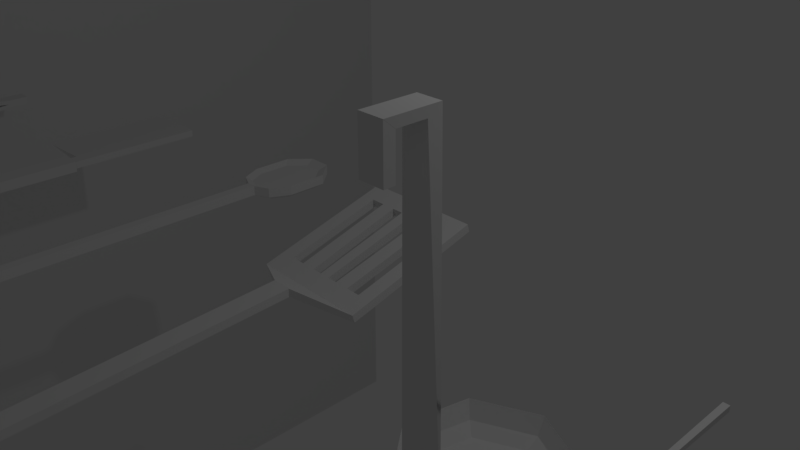 # Source: ger_te.blend  (saved by Blender 2.79.0; exported with 4.5.12 LTS)
import bpy
from mathutils import Matrix  # noqa: F401  (used for matrix-valued properties, if any)

bpy.ops.wm.read_factory_settings(use_empty=True)
scene = bpy.context.scene
scene.name = 'Scene'

# ---- collections
col_collection_1 = bpy.data.collections.new('Collection 1'); scene.collection.children.link(col_collection_1)

# ---- materials (node trees are filled in below, after node groups)
mat_material = bpy.data.materials.new('Material')
mat_material.alpha_threshold = 0.0
mat_material.use_transparent_shadow = False
mat_material.roughness = 0.5
mat_material.line_color = (0.0, 0.0, 0.0, 1.0)

# ---- material node trees

# ---- world
world_world = bpy.data.worlds.new('World'); scene.world = world_world
world_world.color = (0.05088, 0.05088, 0.05088)
world_world.use_sun_shadow = False
world_world.sun_shadow_jitter_overblur = 0.0
world_world.cycles.sampling_method = 'MANUAL'

# ---- cameras
cam_camera = bpy.data.cameras.new('Camera')
cam_camera.clip_end = 100.0
cam_camera.lens = 35.0
cam_camera.sensor_width = 32.0
cam_camera.sensor_height = 18.0
cam_camera.ortho_scale = 7.314
cam_camera.dof.focus_distance = 0.0
cam_camera.dof.aperture_fstop = 128.0

# ---- lights
light_lamp = bpy.data.lights.new('Lamp', 'POINT')
light_lamp.transmission_factor = 0.0
light_lamp.cutoff_distance = 30.0
light_lamp.energy = 100.0
light_lamp.shadow_buffer_clip_start = 1.001
light_lamp.shadow_soft_size = 0.1
light_lamp.shadow_maximum_resolution = 0.006
light_lamp.use_absolute_resolution = True

# ---- meshes
me_cube_035 = bpy.data.meshes.new('Cube.035')
me_cube_035.from_pydata([(-5.291, -4.677, 3.144), (-5.291, -4.117, 3.144), (-5.291, -4.677, 0.03768), (-5.291, -4.117, 0.03768), (5.62, -4.677, 3.144), (5.62, -4.117, 3.144), (5.62, -4.677, 0.03768), (5.62, -4.117, 0.03768)], [], [(0, 1, 3, 2), (2, 3, 7, 6), (6, 7, 5, 4), (4, 5, 1, 0), (2, 6, 4, 0), (7, 3, 1, 5)])
me_cube_035.use_remesh_preserve_volume = False
me_cube_035.use_remesh_preserve_attributes = False
me_cube_035.use_mirror_vertex_groups = False
me_cube_035.update()
me_cube_041 = bpy.data.meshes.new('Cube.041')
me_cube_041.from_pydata([(-5.291, -4.234, 0.1734), (-5.291, -4.234, 0.7332), (-5.291, 7.531, 0.1734), (-5.291, 7.531, 0.7332), (5.62, -4.234, 0.1734), (5.62, -4.234, 0.7332), (5.62, 7.531, 0.1734), (5.62, 7.531, 0.7332)], [], [(0, 1, 3, 2), (2, 3, 7, 6), (6, 7, 5, 4), (4, 5, 1, 0), (2, 6, 4, 0), (7, 3, 1, 5)])
me_cube_041.use_remesh_preserve_volume = False
me_cube_041.use_remesh_preserve_attributes = False
me_cube_041.use_mirror_vertex_groups = False
me_cube_041.update()
me_cube_043 = bpy.data.meshes.new('Cube.043')
me_cube_043.from_pydata([(1.695, -6.178, -2.043), (1.695, -6.178, -1.666), (1.695, -4.475, -2.043), (1.695, -4.475, -1.666), (2.073, -6.178, -2.043), (2.073, -6.178, -1.666), (2.073, -4.475, -2.043), (2.073, -4.475, -1.666)], [], [(0, 1, 3, 2), (2, 3, 7, 6), (6, 7, 5, 4), (4, 5, 1, 0), (2, 6, 4, 0), (7, 3, 1, 5)])
me_cube_043.use_remesh_preserve_volume = False
me_cube_043.use_remesh_preserve_attributes = False
me_cube_043.use_mirror_vertex_groups = False
me_cube_043.update()
me_cube_042 = bpy.data.meshes.new('Cube.042')
me_cube_042.from_pydata([(-1.805, -6.178, -2.043), (-1.805, -6.178, -1.666), (-1.805, -4.475, -2.043), (-1.805, -4.475, -1.666), (-1.427, -6.178, -2.043), (-1.427, -6.178, -1.666), (-1.427, -4.475, -2.043), (-1.427, -4.475, -1.666)], [], [(0, 1, 3, 2), (2, 3, 7, 6), (6, 7, 5, 4), (4, 5, 1, 0), (2, 6, 4, 0), (7, 3, 1, 5)])
me_cube_042.use_remesh_preserve_volume = False
me_cube_042.use_remesh_preserve_attributes = False
me_cube_042.use_mirror_vertex_groups = False
me_cube_042.update()
me_cube_032 = bpy.data.meshes.new('Cube.032')
me_cube_032.from_pydata([(-1.921, -6.022, 1.54), (-1.921, -6.022, 1.951), (2.15, -6.022, 1.54), (2.15, -6.022, 1.951), (-1.921, -6.432, 1.54), (-1.921, -6.432, 1.951), (2.15, -6.432, 1.54), (2.15, -6.432, 1.951)], [], [(0, 1, 3, 2), (2, 3, 7, 6), (6, 7, 5, 4), (4, 5, 1, 0), (2, 6, 4, 0), (7, 3, 1, 5)])
me_cube_032.use_remesh_preserve_volume = False
me_cube_032.use_remesh_preserve_attributes = False
me_cube_032.use_mirror_vertex_groups = False
me_cube_032.update()
me_cube_034 = bpy.data.meshes.new('Cube.034')
me_cube_034.from_pydata([(5.248, -4.234, 3.03), (5.807, -4.234, 3.03), (5.248, 7.531, 3.03), (5.807, 7.531, 3.03), (5.248, -4.234, 0.2155), (5.807, -4.234, 0.2155), (5.248, 7.531, 0.2155), (5.807, 7.531, 0.2155)], [], [(0, 1, 3, 2), (2, 3, 7, 6), (6, 7, 5, 4), (4, 5, 1, 0), (2, 6, 4, 0), (7, 3, 1, 5)])
me_cube_034.use_remesh_preserve_volume = False
me_cube_034.use_remesh_preserve_attributes = False
me_cube_034.use_mirror_vertex_groups = False
me_cube_034.update()
me_cube_033 = bpy.data.meshes.new('Cube.033')
me_cube_033.from_pydata([(-5.452, -4.234, 3.03), (-4.893, -4.234, 3.03), (-5.452, 7.531, 3.03), (-4.893, 7.531, 3.03), (-5.452, -4.234, 0.2155), (-4.893, -4.234, 0.2155), (-5.452, 7.531, 0.2155), (-4.893, 7.531, 0.2155)], [], [(0, 1, 3, 2), (2, 3, 7, 6), (6, 7, 5, 4), (4, 5, 1, 0), (2, 6, 4, 0), (7, 3, 1, 5)])
me_cube_033.use_remesh_preserve_volume = False
me_cube_033.use_remesh_preserve_attributes = False
me_cube_033.use_mirror_vertex_groups = False
me_cube_033.update()
me_cube_031 = bpy.data.meshes.new('Cube.031')
me_cube_031.from_pydata([(-5.419, 7.452, 3.093), (-5.419, 7.954, 3.093), (-5.419, 7.452, 0.3082), (-5.419, 7.954, 0.3082), (5.748, 7.452, 3.093), (5.748, 7.954, 3.093), (5.748, 7.452, 0.3082), (5.748, 7.954, 0.3082)], [], [(0, 1, 3, 2), (2, 3, 7, 6), (6, 7, 5, 4), (4, 5, 1, 0), (2, 6, 4, 0), (7, 3, 1, 5)])
me_cube_031.use_remesh_preserve_volume = False
me_cube_031.use_remesh_preserve_attributes = False
me_cube_031.use_mirror_vertex_groups = False
me_cube_031.update()
me_cube_040 = bpy.data.meshes.new('Cube.040')
me_cube_040.from_pydata([(-17.56, -2.596, -22.78), (-17.56, -2.596, -5.565), (-17.56, 14.79, -22.78), (-17.56, 14.79, -5.565), (-1.476, -2.596, -22.78), (-1.476, -2.596, -5.565), (-1.476, 14.79, -22.78), (-1.476, 14.79, -5.565)], [], [(0, 1, 3, 2), (2, 3, 7, 6), (6, 7, 5, 4), (4, 5, 1, 0), (2, 6, 4, 0), (7, 3, 1, 5)])
me_cube_040.use_remesh_preserve_volume = False
me_cube_040.use_remesh_preserve_attributes = False
me_cube_040.use_mirror_vertex_groups = False
me_cube_040.update()
me_cube_039 = bpy.data.meshes.new('Cube.039')
me_cube_039.from_pydata([(-19.53, -2.596, -22.78), (-19.53, -2.596, 0.7508), (-19.53, 14.79, -22.78), (-19.53, 14.79, 0.7508), (-16.86, -2.596, -22.78), (-16.86, -2.596, 0.7508), (-16.86, 14.79, -22.78), (-16.86, 14.79, 0.7508)], [], [(0, 1, 3, 2), (2, 3, 7, 6), (6, 7, 5, 4), (4, 5, 1, 0), (2, 6, 4, 0), (7, 3, 1, 5)])
me_cube_039.use_remesh_preserve_volume = False
me_cube_039.use_remesh_preserve_attributes = False
me_cube_039.use_mirror_vertex_groups = False
me_cube_039.update()
me_cube_038 = bpy.data.meshes.new('Cube.038')
me_cube_038.from_pydata([(-1.513, -2.596, -22.78), (-1.513, -2.596, 0.7508), (-1.513, 14.79, -22.78), (-1.513, 14.79, 0.7508), (1.153, -2.596, -22.78), (1.153, -2.596, 0.7508), (1.153, 14.79, -22.78), (1.153, 14.79, 0.7508)], [], [(0, 1, 3, 2), (2, 3, 7, 6), (6, 7, 5, 4), (4, 5, 1, 0), (2, 6, 4, 0), (7, 3, 1, 5)])
me_cube_038.use_remesh_preserve_volume = False
me_cube_038.use_remesh_preserve_attributes = False
me_cube_038.use_mirror_vertex_groups = False
me_cube_038.update()
me_cube_037 = bpy.data.meshes.new('Cube.037')
me_cube_037.from_pydata([(-19.66, -1.361, -0.1569), (-19.66, -1.361, 0.9258), (-19.66, 14.73, -0.1569), (-19.66, 14.73, 0.9258), (1.0, -1.361, -0.1569), (1.0, -1.361, 0.9258), (1.0, 14.73, -0.1569), (1.0, 14.73, 0.9258)], [], [(0, 1, 3, 2), (2, 3, 7, 6), (6, 7, 5, 4), (4, 5, 1, 0), (2, 6, 4, 0), (7, 3, 1, 5)])
me_cube_037.use_remesh_preserve_volume = False
me_cube_037.use_remesh_preserve_attributes = False
me_cube_037.use_mirror_vertex_groups = False
me_cube_037.update()
me_cube_036 = bpy.data.meshes.new('Cube.036')
me_cube_036.from_pydata([(-19.66, -2.693, -1.0), (-19.66, -2.693, 1.0), (-19.66, -1.261, -1.0), (-19.66, -1.261, 1.0), (1.0, -2.693, -1.0), (1.0, -2.693, 1.0), (1.0, -1.261, -1.0), (1.0, -1.261, 1.0)], [], [(0, 1, 3, 2), (2, 3, 7, 6), (6, 7, 5, 4), (4, 5, 1, 0), (2, 6, 4, 0), (7, 3, 1, 5)])
me_cube_036.use_remesh_preserve_volume = False
me_cube_036.use_remesh_preserve_attributes = False
me_cube_036.use_mirror_vertex_groups = False
me_cube_036.update()
me_cube_030 = bpy.data.meshes.new('Cube.030')
me_cube_030.from_pydata([(-17.56, 14.73, -22.78), (-17.56, 14.73, 0.365), (-17.56, 15.6, -22.78), (-17.56, 15.6, 0.365), (-1.476, 14.73, -22.78), (-1.476, 14.73, 0.365), (-1.476, 15.6, -22.78), (-1.476, 15.6, 0.365)], [], [(0, 1, 3, 2), (2, 3, 7, 6), (6, 7, 5, 4), (4, 5, 1, 0), (2, 6, 4, 0), (7, 3, 1, 5)])
me_cube_030.use_remesh_preserve_volume = False
me_cube_030.use_remesh_preserve_attributes = False
me_cube_030.use_mirror_vertex_groups = False
me_cube_030.update()
me_cube_028 = bpy.data.meshes.new('Cube.028')
me_cube_028.from_pydata([(-0.1292, -1.211, -0.04367), (-0.1292, -1.211, 0.02784), (0.1292, -1.211, -0.04367), (0.1292, -1.211, 0.02784), (-0.1292, -0.8461, -0.04367), (-0.1292, -0.8461, 0.02784), (0.1292, -0.8461, -0.04367), (0.1292, -0.8461, 0.02784), (-0.1292, -1.211, 0.1047), (0.1292, -1.211, 0.1047), (-0.1292, -0.8461, 0.1047), (0.1292, -0.8461, 0.1047)], [], [(0, 1, 5, 4), (4, 5, 7, 6), (3, 2, 6, 7), (2, 0, 4, 6), (7, 5, 10, 11), (8, 9, 11, 10), (3, 7, 11, 9), (5, 1, 8, 10)])
me_cube_028.use_remesh_preserve_volume = False
me_cube_028.use_remesh_preserve_attributes = False
me_cube_028.use_mirror_vertex_groups = False
me_cube_028.update()
me_cube_029 = bpy.data.meshes.new('Cube.029')
me_cube_029.from_pydata([(0.1809, -4.077, -0.1986), (0.1809, -4.068, -0.3025), (-0.1809, -4.077, -0.1986), (-0.1809, -4.068, -0.3025), (0.1292, -1.211, 0.02784), (0.1292, -1.211, -0.04367), (0.1292, -4.076, -0.2134), (0.1292, -4.069, -0.2876), (-0.1292, -1.211, 0.02784), (-0.1292, -1.211, -0.04367), (-0.1292, -4.076, -0.2134), (-0.1292, -4.069, -0.2876), (-0.1809, -4.665, -0.3555), (-0.1809, -4.675, -0.2516), (0.1809, -4.665, -0.3555), (0.1809, -4.675, -0.2516)], [], [(1, 0, 15, 14), (0, 2, 13, 15), (2, 3, 12, 13), (14, 15, 13, 12), (7, 6, 0, 1), (6, 10, 2, 0), (11, 7, 1, 3), (3, 1, 14, 12), (4, 8, 10, 6), (9, 5, 7, 11), (10, 11, 3, 2), (5, 4, 6, 7), (11, 10, 8, 9)])
me_cube_029.use_remesh_preserve_volume = False
me_cube_029.use_remesh_preserve_attributes = False
me_cube_029.use_mirror_vertex_groups = False
me_cube_029.update()
me_cube_005 = bpy.data.meshes.new('Cube.005')
me_cube_005.from_pydata([(-0.1292, -1.211, 0.02784), (0.1292, -1.211, 0.02784), (-0.1292, -1.211, 0.1047), (0.1292, -1.211, 0.1047), (-0.1292, -4.083, 0.3149), (0.1292, -4.083, 0.3149), (-0.1292, -4.074, 0.3914), (0.1292, -4.074, 0.3914), (-0.1809, -4.085, 0.2996), (0.1809, -4.085, 0.2996), (-0.1809, -4.072, 0.4067), (0.1809, -4.072, 0.4067), (-0.1809, -4.68, 0.3702), (0.1809, -4.68, 0.3702), (-0.1809, -4.668, 0.4773), (0.1809, -4.668, 0.4773)], [], [(1, 3, 7, 5), (5, 7, 11, 9), (3, 2, 6, 7), (0, 1, 5, 4), (2, 0, 4, 6), (8, 9, 13, 12), (4, 5, 9, 8), (6, 4, 8, 10), (7, 6, 10, 11), (12, 13, 15, 14), (10, 8, 12, 14), (11, 10, 14, 15), (9, 11, 15, 13)])
me_cube_005.use_remesh_preserve_volume = False
me_cube_005.use_remesh_preserve_attributes = False
me_cube_005.use_mirror_vertex_groups = False
me_cube_005.update()
me_cube_026 = bpy.data.meshes.new('Cube.026')
me_cube_026.from_pydata([(-0.1743, -2.717, -0.1743), (-0.1743, -2.717, 0.166), (-0.1743, -0.2736, -0.1743), (-0.1743, -0.2736, 0.166), (0.1661, -2.717, -0.1743), (0.1661, -2.717, 0.166), (0.1661, -0.2736, -0.1743), (0.1661, -0.2736, 0.166), (-0.1136, 0.06106, -0.05507), (-0.1136, 0.06106, 0.04674), (-0.04592, -2.878, -0.05507), (-0.04592, -2.878, 0.04674), (-0.04592, 0.06106, -0.05507), (-0.04592, 0.06106, 0.04674), (0.0613, -2.878, -0.05507), (0.0613, -2.878, 0.04674), (0.0613, 0.06106, -0.05507), (0.0613, 0.06106, 0.04674), (0.1289, 0.06106, -0.05507), (0.1289, 0.06106, 0.04674), (-0.1136, -2.988, -0.05507), (-0.1136, -2.988, 0.04674), (0.1289, -2.988, -0.05507), (0.1289, -2.988, 0.04674)], [], [(1, 2, 0), (3, 6, 2), (7, 4, 6), (5, 0, 4), (6, 0, 2), (3, 5, 7), (1, 3, 2), (3, 7, 6), (7, 5, 4), (5, 1, 0), (6, 4, 0), (3, 1, 5), (13, 10, 12), (15, 16, 14), (23, 18, 19), (21, 23, 15), (10, 22, 20), (15, 10, 11), (20, 9, 8), (23, 20, 22), (13, 11, 10), (15, 17, 16), (23, 22, 18), (19, 17, 15), (13, 9, 11), (9, 21, 11), (23, 19, 15), (15, 11, 21), (8, 12, 10), (16, 18, 14), (18, 22, 14), (20, 8, 10), (10, 14, 22), (15, 14, 10), (20, 21, 9), (23, 21, 20)])
me_cube_026.use_remesh_preserve_volume = False
me_cube_026.use_remesh_preserve_attributes = False
me_cube_026.use_mirror_vertex_groups = False
me_cube_026.update()
me_cube_024 = bpy.data.meshes.new('Cube.024')
me_cube_024.from_pydata([(0.0613, 0.06106, -0.05507), (0.0613, 0.06106, 0.04674), (0.1289, 0.06106, -0.05507), (0.1289, 0.06106, 0.04674), (0.7648, 1.468, -0.05507), (0.7648, 1.468, 0.04674), (0.8324, 1.468, -0.05507), (0.8324, 1.468, 0.04674), (0.7648, 1.609, -0.05507), (0.7648, 1.609, 0.04674), (0.8324, 1.609, -0.05507), (0.8324, 1.609, 0.04674)], [], [(2, 7, 3), (1, 4, 0), (9, 10, 8), (6, 11, 7), (5, 8, 4), (2, 6, 7), (3, 7, 5), (7, 11, 5), (11, 9, 5), (3, 5, 1), (4, 8, 10), (10, 6, 4), (6, 2, 4), (0, 4, 2), (1, 5, 4), (9, 11, 10), (6, 10, 11), (5, 9, 8)])
me_cube_024.use_remesh_preserve_volume = False
me_cube_024.use_remesh_preserve_attributes = False
me_cube_024.use_mirror_vertex_groups = False
me_cube_024.update()
me_cube_009 = bpy.data.meshes.new('Cube.009')
me_cube_009.from_pydata([(-0.1136, 0.06106, -0.05507), (-0.1136, 0.06106, 0.04674), (-0.04592, 0.06106, -0.05507), (-0.04592, 0.06106, 0.04674), (-0.8171, 1.468, -0.05507), (-0.8171, 1.468, 0.04674), (-0.7494, 1.468, -0.05507), (-0.7494, 1.468, 0.04674), (-0.8171, 1.609, -0.05507), (-0.8171, 1.609, 0.04674), (-0.7494, 1.609, -0.05507), (-0.7494, 1.609, 0.04674)], [], [(5, 8, 4), (1, 4, 0), (2, 7, 3), (9, 10, 8), (6, 11, 7), (7, 11, 9), (9, 5, 7), (5, 1, 7), (3, 7, 1), (0, 4, 6), (4, 8, 6), (8, 10, 6), (0, 6, 2), (5, 9, 8), (1, 5, 4), (2, 6, 7), (9, 11, 10), (6, 10, 11)])
me_cube_009.use_remesh_preserve_volume = False
me_cube_009.use_remesh_preserve_attributes = False
me_cube_009.use_mirror_vertex_groups = False
me_cube_009.update()
me_cube_025 = bpy.data.meshes.new('Cube.025')
me_cube_025.from_pydata([(0.331, 1.455, -0.5105), (0.331, 1.623, -0.5105), (0.7867, 1.455, -0.2047), (0.7867, 1.623, -0.2047), (0.7881, 1.455, 0.2287), (0.7881, 1.623, 0.2287), (0.3344, 1.455, 0.5358), (0.3344, 1.623, 0.5358), (-0.3086, 1.455, 0.5368), (-0.3086, 1.623, 0.5368), (-0.7642, 1.455, 0.231), (-0.7642, 1.623, 0.231), (-0.7657, 1.455, -0.2024), (-0.7657, 1.623, -0.2024), (-0.312, 1.455, -0.5095), (-0.312, 1.623, -0.5095), (0.6044, 1.455, -0.327), (0.787, 1.623, -0.118), (-0.18, 1.455, 0.5366), (-0.18, 1.623, 0.5366), (0.07724, 1.623, 0.5362), (-0.582, 1.623, 0.3533), (-0.7651, 1.623, -0.02902), (-0.05482, 1.455, -0.5099), (0.07378, 1.455, -0.5101), (0.6962, 1.623, -0.1596), (0.6058, 1.623, 0.0915), (0.5153, 1.623, 0.3168), (0.4249, 1.623, 0.3877), (0.3317, 1.623, -0.4189), (0.3324, 1.623, -0.02631), (0.3331, 1.623, 0.05225), (0.3337, 1.623, 0.4443), (-0.1807, 1.623, 0.445), (-0.05275, 1.623, 0.05247), (0.07516, 1.623, -0.02617), (0.2031, 1.623, -0.4187), (-0.3113, 1.623, -0.418), (-0.3106, 1.623, -0.02595), (-0.3099, 1.623, 0.05262), (-0.3093, 1.623, 0.4452), (-0.6738, 1.623, 0.2116), (-0.5834, 1.623, -0.0652), (-0.4929, 1.623, -0.2924), (-0.4025, 1.623, -0.3614), (-0.3093, 1.455, 0.4452), (-0.3099, 1.455, 0.05262), (-0.3106, 1.455, -0.02595), (-0.3113, 1.455, -0.418), (0.2031, 1.455, -0.4187), (0.07516, 1.455, -0.02617), (-0.05275, 1.455, 0.05247), (-0.1807, 1.455, 0.445), (0.3337, 1.455, 0.4443), (0.3331, 1.455, 0.05225), (0.3324, 1.455, -0.02631), (0.3317, 1.455, -0.4189), (0.6962, 1.455, -0.1596), (0.6058, 1.455, 0.0915), (0.5153, 1.455, 0.3168), (0.4249, 1.455, 0.3877), (-0.6738, 1.455, 0.2116), (-0.5834, 1.455, -0.0652), (-0.4929, 1.455, -0.2924), (-0.4025, 1.455, -0.3614), (-0.4018, 1.455, -0.1521), (-0.4011, 1.455, 0.05711), (-0.4922, 1.455, -0.004042), (-0.4004, 1.455, 0.3951), (-0.4915, 1.455, 0.3339), (-0.5827, 1.455, 0.2728), (0.2038, 1.455, -0.02624), (0.2045, 1.455, 0.05233), (0.07585, 1.455, 0.0524), (0.2051, 1.455, 0.4444), (0.07655, 1.455, 0.4446), (-0.05205, 1.455, 0.4448), (0.6061, 1.455, 0.2554), (0.6968, 1.455, 0.194), (0.5146, 1.455, 0.03035), (0.4228, 1.455, -0.3431), (0.5139, 1.455, -0.2819), (0.6051, 1.455, -0.2207), (-0.1813, 1.455, 0.05254), (-0.182, 1.455, -0.02602), (-0.05344, 1.455, -0.02609), (-0.1827, 1.455, -0.4181), (-0.05413, 1.455, -0.4183), (0.07447, 1.455, -0.4185), (-0.5827, 1.623, 0.2728), (-0.4915, 1.623, 0.3339), (-0.4922, 1.623, -0.004042), (-0.4004, 1.623, 0.3951), (-0.4011, 1.623, 0.05711), (-0.5836, 1.623, -0.231), (-0.6744, 1.623, -0.1695), (-0.6747, 1.623, -0.2323), (-0.1813, 1.623, 0.05254), (-0.05344, 1.623, -0.02609), (-0.182, 1.623, -0.02602), (0.07447, 1.623, -0.4185), (-0.05413, 1.623, -0.4183), (-0.1827, 1.623, -0.4181), (0.6051, 1.623, -0.2207), (0.5139, 1.623, -0.2819), (0.4228, 1.623, -0.3431), (0.6061, 1.623, 0.2554), (0.6968, 1.623, 0.194), (0.6965, 1.623, 0.03007), (-0.5836, 1.455, -0.231), (-0.6744, 1.455, -0.1695), (0.2038, 1.623, -0.02624), (0.07585, 1.623, 0.0524), (0.2045, 1.623, 0.05233), (-0.05205, 1.623, 0.4448), (0.07655, 1.623, 0.4446), (0.2051, 1.623, 0.4444)], [], [(6, 59, 4), (58, 103, 26), (99, 38, 39), (79, 59, 27), (109, 67, 62), (43, 64, 44), (94, 91, 43), (71, 72, 73), (56, 30, 29), (109, 110, 12), (54, 32, 31), (49, 29, 36), (49, 88, 24), (72, 31, 113), (73, 34, 51), (115, 73, 75), (8, 21, 10), (108, 25, 57), (79, 58, 59), (59, 28, 27), (17, 25, 108), (45, 39, 40), (47, 37, 38), (52, 40, 33), (84, 38, 99), (98, 50, 85), (101, 85, 87), (42, 109, 62), (92, 69, 90), (41, 70, 61), (34, 97, 33), (2, 17, 4), (21, 89, 41), (83, 33, 97), (39, 83, 97), (88, 101, 87), (35, 88, 50), (5, 107, 106), (86, 99, 102), (37, 86, 102), (3, 2, 16), (25, 82, 57), (80, 104, 105), (93, 65, 66), (91, 69, 67), (95, 61, 110), (28, 80, 105), (77, 107, 78), (104, 26, 103), (6, 7, 20), (94, 110, 109), (1, 24, 23), (14, 13, 15), (71, 36, 111), (30, 71, 111), (114, 75, 76), (34, 76, 51), (74, 113, 116), (53, 116, 32), (20, 114, 19), (22, 12, 10), (7, 4, 5), (23, 24, 87), (24, 88, 87), (84, 86, 87), (86, 23, 87), (65, 48, 47), (66, 65, 47), (84, 87, 85), (66, 47, 46), (47, 84, 46), (85, 50, 51), (46, 84, 83), (84, 85, 83), (18, 52, 76), (52, 83, 51), (76, 52, 51), (85, 51, 83), (75, 72, 74), (76, 75, 18), (75, 74, 6), (81, 16, 82), (16, 2, 82), (82, 79, 81), (6, 18, 75), (57, 82, 2), (78, 57, 4), (57, 2, 4), (6, 74, 53), (54, 55, 80), (6, 53, 60), (53, 54, 60), (59, 58, 77), (77, 78, 4), (54, 80, 60), (60, 59, 6), (59, 77, 4), (58, 82, 103), (26, 106, 58), (106, 77, 58), (38, 37, 44), (44, 93, 38), (93, 39, 38), (39, 97, 99), (97, 98, 99), (98, 101, 99), (27, 104, 79), (104, 81, 79), (109, 63, 67), (43, 63, 64), (94, 42, 91), (71, 55, 72), (55, 54, 72), (72, 75, 73), (51, 50, 73), (50, 71, 73), (56, 55, 30), (62, 67, 70), (67, 69, 70), (68, 66, 46), (68, 46, 45), (70, 69, 10), (69, 68, 8), (10, 69, 8), (61, 70, 10), (45, 52, 8), (52, 18, 8), (68, 45, 8), (14, 23, 86), (48, 65, 64), (14, 86, 48), (12, 14, 63), (14, 48, 64), (64, 63, 14), (63, 109, 12), (61, 10, 110), (10, 12, 110), (54, 53, 32), (49, 56, 29), (24, 0, 49), (0, 16, 80), (56, 0, 80), (16, 81, 80), (80, 55, 56), (49, 71, 50), (49, 50, 88), (0, 56, 49), (72, 54, 31), (73, 112, 34), (115, 112, 73), (9, 21, 8), (21, 11, 10), (57, 78, 108), (78, 107, 108), (79, 82, 58), (59, 60, 28), (17, 3, 25), (45, 46, 39), (47, 48, 37), (52, 45, 40), (84, 47, 38), (98, 35, 50), (101, 98, 85), (62, 70, 89), (42, 94, 109), (62, 89, 42), (92, 68, 69), (41, 89, 70), (13, 22, 96), (96, 95, 94), (94, 43, 96), (43, 44, 15), (96, 43, 15), (15, 13, 96), (29, 1, 36), (1, 15, 101), (36, 1, 100), (100, 1, 101), (15, 44, 37), (116, 113, 115), (113, 111, 112), (115, 113, 112), (7, 32, 116), (115, 20, 116), (20, 7, 116), (15, 37, 102), (102, 99, 101), (15, 102, 101), (112, 111, 35), (111, 36, 35), (19, 114, 33), (114, 34, 33), (35, 98, 34), (98, 97, 34), (36, 100, 35), (21, 9, 92), (9, 19, 33), (40, 9, 33), (42, 89, 91), (89, 21, 90), (90, 91, 89), (39, 93, 92), (40, 39, 92), (92, 90, 21), (40, 92, 9), (34, 112, 35), (3, 17, 2), (17, 5, 4), (41, 95, 22), (95, 96, 22), (22, 11, 41), (11, 21, 41), (83, 52, 33), (39, 46, 83), (88, 100, 101), (35, 100, 88), (3, 1, 104), (1, 29, 105), (3, 104, 103), (30, 111, 113), (25, 3, 103), (105, 104, 1), (30, 113, 31), (28, 105, 31), (105, 29, 30), (31, 105, 30), (31, 32, 28), (32, 7, 28), (5, 17, 108), (5, 108, 107), (106, 26, 27), (106, 27, 5), (27, 28, 7), (5, 27, 7), (86, 84, 99), (37, 48, 86), (0, 1, 16), (1, 3, 16), (25, 103, 82), (80, 81, 104), (93, 44, 65), (44, 64, 65), (68, 92, 66), (92, 93, 66), (91, 90, 69), (67, 63, 91), (63, 43, 91), (95, 41, 61), (28, 60, 80), (77, 106, 107), (104, 27, 26), (20, 19, 18), (19, 9, 18), (9, 8, 18), (18, 6, 20), (94, 95, 110), (14, 15, 23), (15, 1, 23), (1, 0, 24), (14, 12, 13), (71, 49, 36), (30, 55, 71), (114, 115, 75), (34, 114, 76), (74, 72, 113), (53, 74, 116), (20, 115, 114), (10, 11, 22), (22, 13, 12), (7, 6, 4)])
me_cube_025.use_remesh_preserve_volume = False
me_cube_025.use_remesh_preserve_attributes = False
me_cube_025.use_mirror_vertex_groups = False
me_cube_025.update()
me_cube_019 = bpy.data.meshes.new('Cube.019')
me_cube_019.from_pydata([(-0.1338, -3.634, -1.102), (0.1418, -3.634, -1.102), (-0.1338, -3.737, -1.225), (0.1418, -3.737, -1.225), (-0.1338, -3.188, -1.102), (0.1418, -3.188, -1.102), (-0.1338, -3.188, -1.225), (0.1418, -3.188, -1.225)], [], [(2, 6, 7, 3), (4, 5, 7, 6), (0, 1, 5, 4), (0, 4, 6), (0, 6, 2), (3, 7, 1), (7, 5, 1)])
me_cube_019.use_remesh_preserve_volume = False
me_cube_019.use_remesh_preserve_attributes = False
me_cube_019.use_mirror_vertex_groups = False
me_cube_019.update()
me_cube_002 = bpy.data.meshes.new('Cube.002')
me_cube_002.from_pydata([(-0.1338, -3.634, -0.7748), (0.1418, -3.634, -0.7748), (-0.1338, -3.737, -0.6218), (0.1418, -3.737, -0.6218), (-0.1338, -3.634, -1.102), (0.1418, -3.634, -1.102), (-0.1338, -3.737, -1.225), (0.1418, -3.737, -1.225)], [], [(2, 6, 7, 3), (0, 1, 5, 4), (0, 4, 6), (3, 7, 1), (2, 0, 6), (7, 5, 1)])
me_cube_002.use_remesh_preserve_volume = False
me_cube_002.use_remesh_preserve_attributes = False
me_cube_002.use_mirror_vertex_groups = False
me_cube_002.update()
me_cube_021 = bpy.data.meshes.new('Cube.021')
me_cube_021.from_pydata([(-0.1338, -3.634, -0.7748), (0.1418, -3.634, -0.7748), (-0.1338, -3.737, -0.6218), (0.1418, -3.737, -0.6218), (0.1456, 0.3277, -0.7701), (-0.1376, 0.3277, -0.7701), (-0.2176, 0.3277, -0.6126), (0.2256, 0.3277, -0.6126)], [], [(2, 6, 0), (6, 5, 0), (4, 7, 1), (7, 3, 1), (6, 2, 7), (2, 3, 7), (4, 1, 0), (4, 0, 5)])
me_cube_021.use_remesh_preserve_volume = False
me_cube_021.use_remesh_preserve_attributes = False
me_cube_021.use_mirror_vertex_groups = False
me_cube_021.update()
me_cube_018 = bpy.data.meshes.new('Cube.018')
me_cube_018.from_pydata([(-0.1338, -3.634, -0.7748), (0.1418, -3.634, -0.7748), (-0.1338, -3.737, -0.6218), (0.1418, -3.737, -0.6218), (0.1456, 0.3277, -0.7701), (-0.1376, 0.3277, -0.7701), (-0.2176, 0.3277, -0.6126), (0.2256, 0.3277, -0.6126)], [], [(2, 6, 0), (6, 5, 0), (4, 7, 1), (7, 3, 1), (6, 2, 7), (2, 3, 7), (4, 1, 0), (4, 0, 5)])
me_cube_018.use_remesh_preserve_volume = False
me_cube_018.use_remesh_preserve_attributes = False
me_cube_018.use_mirror_vertex_groups = False
me_cube_018.update()
me_cube_020 = bpy.data.meshes.new('Cube.020')
me_cube_020.from_pydata([(0.7046, 0.7573, 0.8211), (-5.02e-06, 0.7573, 1.16), (-5.017e-06, 0.3277, 1.259), (0.7818, 0.3277, 0.8827), (0.9749, 0.3277, 0.03668), (0.4339, 0.5277, -0.6418), (0.4339, 0.3277, -0.6418), (-0.4339, 0.5277, -0.6418), (-0.4339, 0.3277, -0.6418), (-0.9749, 0.3277, 0.03668), (-0.7818, 0.3277, 0.8827), (0.7046, 0.5573, 0.8211), (-5.018e-06, 0.5573, 1.16), (0.8786, 0.7573, 0.05865), (0.8786, 0.5573, 0.05865), (0.391, 0.7573, -0.5528), (0.391, 0.5573, -0.5528), (-0.391, 0.7573, -0.5528), (-0.391, 0.5573, -0.5528), (-0.8787, 0.7573, 0.05865), (-0.8787, 0.5573, 0.05865), (-0.7046, 0.7573, 0.8211), (-0.7046, 0.5573, 0.8211), (-5.024e-06, 0.669, 0.9944), (-0.5748, 0.669, 0.7176), (-0.5748, 0.869, 0.7176), (-5.026e-06, 0.869, 0.9944), (0.319, 0.869, -0.4032), (-0.319, 0.869, -0.4032), (0.319, 0.669, -0.4032), (0.7167, 0.669, 0.09561), (-0.7168, 0.669, 0.09561), (0.7167, 0.869, 0.09561), (-0.7168, 0.869, 0.09561), (0.5748, 0.669, 0.7176), (-0.319, 0.669, -0.4032), (0.5748, 0.869, 0.7176), (0.1456, 0.3277, -0.7701), (0.09242, 0.5277, -0.7446), (-0.09243, 0.5277, -0.7446), (-0.1376, 0.3277, -0.7701), (-0.2176, 0.3277, -0.6126), (0.2256, 0.3277, -0.6126)], [], [(7, 8, 9, 19, 17), (3, 2, 12, 11), (2, 1, 21, 10), (2, 10, 22, 12), (6, 4, 14, 16), (7, 17, 39), (3, 0, 1, 2), (3, 4, 13, 0), (9, 8, 18, 20), (11, 12, 23, 34), (4, 3, 11, 14), (13, 15, 27, 32), (10, 9, 20, 22), (9, 10, 21, 19), (5, 15, 13, 4, 6), (26, 36, 32, 27, 28, 33, 25), (34, 23, 24, 31, 35, 29, 30), (20, 18, 35, 31), (16, 14, 30, 29), (0, 13, 32, 36), (19, 21, 25, 33), (18, 16, 29, 35), (12, 22, 24, 23), (14, 11, 34, 30), (1, 0, 36, 26), (22, 20, 31, 24), (17, 19, 33, 28), (21, 1, 26, 25), (16, 18, 41), (38, 15, 5), (15, 38, 39, 17, 28, 27), (39, 38, 40), (42, 37, 6), (40, 41, 8), (42, 6, 16), (18, 8, 41), (42, 16, 41), (40, 8, 7), (5, 6, 37), (38, 5, 37), (37, 40, 38), (40, 7, 39)])
me_cube_020.use_remesh_preserve_volume = False
me_cube_020.use_remesh_preserve_attributes = False
me_cube_020.use_mirror_vertex_groups = False
me_cube_020.update()
me_cube_014 = bpy.data.meshes.new('Cube.014')
me_cube_014.from_pydata([(-0.07227, -3.537, -0.05132), (-0.07227, -3.537, 0.09322), (-0.07227, 0.7074, -0.05132), (-0.07227, 0.7074, 0.09322), (0.07227, -3.537, -0.05132), (0.07227, -3.537, 0.09322), (0.07227, 0.7074, -0.05132), (0.07227, 0.7074, 0.09322)], [], [(0, 1, 3, 2), (6, 7, 5, 4), (4, 5, 1, 0), (2, 6, 4, 0), (7, 3, 1, 5)])
me_cube_014.use_remesh_preserve_volume = False
me_cube_014.use_remesh_preserve_attributes = False
me_cube_014.use_mirror_vertex_groups = False
me_cube_014.update()
me_cube_001 = bpy.data.meshes.new('Cube.001')
me_cube_001.from_pydata([(-0.07227, 0.7074, -0.05132), (-0.07227, 0.7074, 0.09322), (0.07227, 0.7074, -0.05132), (0.07227, 0.7074, 0.09322), (-0.2963, 0.8074, -0.05132), (-0.2963, 0.8074, 0.09322), (0.2963, 0.8074, -0.05132), (0.2963, 0.8074, 0.09322), (-0.4445, 1.107, -0.05132), (-0.4445, 1.107, 0.09322), (0.4445, 1.107, -0.05132), (0.4445, 1.107, 0.09322), (-0.4445, 1.707, -0.05132), (-0.4445, 1.707, 0.09322), (0.4445, 1.707, -0.05132), (0.4445, 1.707, 0.09322), (-0.1778, 2.007, -0.05132), (-0.1778, 2.007, 0.09322), (0.1778, 2.007, -0.05132), (0.1778, 2.007, 0.09322), (0.05854, 0.8096, -0.1149), (-0.05854, 0.8096, -0.1149), (-0.05854, 0.8096, 0.02965), (0.05854, 0.8096, 0.02965), (0.24, 0.8906, -0.1149), (-0.24, 0.8906, -0.1149), (-0.24, 0.8906, 0.02965), (0.24, 0.8906, 0.02965), (0.36, 1.134, -0.1149), (-0.36, 1.134, -0.1149), (-0.36, 1.134, 0.02965), (0.36, 1.134, 0.02965), (0.36, 1.62, -0.1149), (-0.36, 1.62, -0.1149), (-0.36, 1.62, 0.02965), (0.36, 1.62, 0.02965), (0.144, 1.863, -0.1149), (-0.144, 1.863, -0.1149), (-0.144, 1.863, 0.02965), (0.144, 1.863, 0.02965)], [], [(0, 1, 5, 4), (17, 13, 34, 38), (3, 2, 6, 7), (4, 8, 29, 25), (11, 15, 35, 31), (11, 10, 14, 15), (4, 5, 9, 8), (7, 6, 10, 11), (6, 2, 20, 24), (15, 19, 39, 35), (9, 5, 26, 30), (14, 10, 28, 32), (8, 9, 13, 12), (16, 17, 19, 18), (12, 13, 17, 16), (15, 14, 18, 19), (0, 4, 25, 21), (26, 27, 31, 30), (20, 21, 25, 24), (22, 23, 27, 26), (24, 25, 29, 28), (34, 35, 39, 38), (28, 29, 33, 32), (30, 31, 35, 34), (32, 33, 37, 36), (2, 0, 21, 20), (3, 7, 27, 23), (8, 12, 33, 29), (10, 6, 24, 28), (12, 16, 37, 33), (1, 3, 23, 22), (13, 9, 30, 34), (18, 14, 32, 36), (16, 18, 36, 37), (19, 17, 38, 39), (5, 1, 22, 26), (7, 11, 31, 27)])
me_cube_001.use_remesh_preserve_volume = False
me_cube_001.use_remesh_preserve_attributes = False
me_cube_001.use_mirror_vertex_groups = False
me_cube_001.update()
me_cube_013 = bpy.data.meshes.new('Cube.013')
me_cube_013.from_pydata([(-0.08082, -1.135, -0.05513), (-0.08082, -1.135, 0.05513), (0.1385, -1.135, -0.05513), (0.1385, -1.135, 0.05513), (-0.1368, -1.135, -0.08326), (-0.1368, -1.135, 0.08326), (0.1944, -1.135, -0.08326), (0.1944, -1.135, 0.08326), (-0.1368, -2.818, -0.08326), (-0.1368, -2.818, 0.08326), (0.1944, -2.818, -0.08326), (0.1944, -2.818, 0.08326)], [], [(0, 2, 6, 4), (7, 5, 9, 11), (2, 3, 7, 6), (3, 1, 5, 7), (1, 0, 4, 5), (9, 8, 10, 11), (5, 4, 8, 9), (4, 6, 10, 8), (6, 7, 11, 10)])
me_cube_013.use_remesh_preserve_volume = False
me_cube_013.use_remesh_preserve_attributes = False
me_cube_013.use_mirror_vertex_groups = False
me_cube_013.update()
me_cube_004 = bpy.data.meshes.new('Cube.004')
me_cube_004.from_pydata([(-1.0, -1.0, 0.0), (-1.0, -1.0, 0.0), (-1.0, 1.0, 0.0), (-1.0, 1.0, 0.0), (-0.08082, -1.0, -0.05513), (-0.08082, -1.0, 0.05513), (-0.08082, 1.0, -0.05513), (-0.08082, 1.0, 0.05513), (0.1385, -1.0, -0.05513), (0.1385, -1.0, 0.05513), (0.1385, 1.0, -0.05513), (0.1385, 1.0, 0.05513), (-0.08082, -1.135, -0.05513), (-0.08082, -1.135, 0.05513), (0.1385, -1.135, -0.05513), (0.1385, -1.135, 0.05513)], [], [(0, 1, 3, 2), (2, 3, 7, 6), (7, 5, 9, 11), (4, 5, 1, 0), (2, 6, 4, 0), (7, 3, 1, 5), (10, 11, 9, 8), (6, 7, 11, 10), (4, 8, 14, 12), (4, 6, 10, 8), (8, 9, 15, 14), (5, 4, 12, 13), (9, 5, 13, 15)])
me_cube_004.use_remesh_preserve_volume = False
me_cube_004.use_remesh_preserve_attributes = False
me_cube_004.use_mirror_vertex_groups = False
me_cube_004.update()
me_cube_008 = bpy.data.meshes.new('Cube.008')
me_cube_008.from_pydata([(-0.09265, -0.7417, -0.05888), (-0.09265, -0.7417, 0.05937), (-0.09265, 0.276, -0.05888), (-0.09265, 0.276, 0.05937), (0.0741, -0.7417, -0.05888), (0.0741, -0.7417, 0.05937), (0.0741, 0.276, -0.05888), (0.0741, 0.276, 0.05937), (-0.1199, 0.3845, -0.02144), (-0.1199, 0.3845, 0.02193), (0.1013, 0.3845, -0.02144), (0.1013, 0.3845, 0.02193)], [], [(0, 1, 3, 2), (2, 3, 9, 8), (6, 7, 5, 4), (4, 5, 1, 0), (2, 6, 4, 0), (7, 3, 1, 5), (7, 6, 10, 11), (6, 2, 8, 10), (3, 7, 11, 9)])
me_cube_008.use_remesh_preserve_volume = False
me_cube_008.use_remesh_preserve_attributes = False
me_cube_008.use_mirror_vertex_groups = False
me_cube_008.update()
me_cube_023 = bpy.data.meshes.new('Cube.023')
me_cube_023.from_pydata([(-0.1199, 0.3845, -0.02144), (-0.1199, 0.3845, 0.02193), (0.1013, 0.3845, -0.02144), (0.1013, 0.3845, 0.02193), (-0.06075, 1.836, -0.009011), (-0.06075, 1.836, 0.0095), (0.05942, 1.875, -0.009011), (0.05942, 1.875, 0.0095), (-0.273, 0.3845, 0.0002447), (-0.1309, 1.752, 0.0095)], [], [(1, 3, 7, 5), (4, 5, 7, 6), (1, 5, 9, 8), (3, 2, 6, 7), (2, 0, 4, 6), (0, 8, 9, 4), (4, 9, 5), (1, 8, 0)])
me_cube_023.use_remesh_preserve_volume = False
me_cube_023.use_remesh_preserve_attributes = False
me_cube_023.use_mirror_vertex_groups = False
me_cube_023.update()
me_cube_007 = bpy.data.meshes.new('Cube.007')
me_cube_007.from_pydata([(-0.0714, -3.119, -0.0714), (-0.0714, -3.119, 0.0714), (-0.0714, 0.2021, -0.0714), (-0.0714, 0.2021, 0.0714), (0.0714, -3.119, -0.0714), (0.0714, -3.119, 0.0714), (0.0714, 0.2021, -0.0714), (0.0714, 0.2021, 0.0714)], [], [(0, 1, 3, 2), (6, 7, 5, 4), (4, 5, 1, 0), (2, 6, 4, 0), (7, 3, 1, 5)])
me_cube_007.use_remesh_preserve_volume = False
me_cube_007.use_remesh_preserve_attributes = False
me_cube_007.use_mirror_vertex_groups = False
me_cube_007.update()
me_cube_022 = bpy.data.meshes.new('Cube.022')
me_cube_022.from_pydata([(-0.0714, 0.2021, -0.0714), (-0.0714, 0.2021, 0.0714), (0.0714, 0.2021, -0.0714), (0.0714, 0.2021, 0.0714), (-0.4336, 0.4854, -0.04124), (-0.4336, 0.4854, 0.04124), (0.4336, 0.4854, -0.04124), (0.4336, 0.4854, 0.04124), (-0.4336, 1.522, -0.03109), (-0.4336, 1.522, 0.03109), (0.4336, 1.522, -0.03109), (0.4336, 1.522, 0.03109)], [], [(0, 1, 5, 4), (5, 7, 11, 9), (3, 2, 6, 7), (2, 0, 4, 6), (1, 3, 7, 5), (8, 9, 11, 10), (4, 5, 9, 8), (7, 6, 10, 11), (6, 4, 8, 10)])
me_cube_022.use_remesh_preserve_volume = False
me_cube_022.use_remesh_preserve_attributes = False
me_cube_022.use_mirror_vertex_groups = False
me_cube_022.update()
me_cube_003 = bpy.data.meshes.new('Cube.003')
me_cube_003.from_pydata([(-0.02282, -1.708, -0.02282), (-0.02282, -1.708, 0.02282), (-0.03899, 1.422, -0.03899), (-0.03899, 1.422, 0.03899), (0.02282, -1.708, -0.02282), (0.02282, -1.708, 0.02282), (0.03899, 1.422, -0.03899), (0.03899, 1.422, 0.03899)], [], [(0, 1, 3, 2), (2, 3, 7, 6), (6, 7, 5, 4), (4, 5, 1, 0), (2, 6, 4, 0), (7, 3, 1, 5)])
me_cube_003.use_remesh_preserve_volume = False
me_cube_003.use_remesh_preserve_attributes = False
me_cube_003.use_mirror_vertex_groups = False
me_cube_003.update()
me_cube = bpy.data.meshes.new('Cube')
me_cube.from_pydata([(-0.1385, -0.344, 0.1465), (0.1384, -0.344, 0.1465), (-0.1385, -0.3737, 0.03787), (0.1384, -0.3737, 0.03787), (-0.1385, -4.051, 0.9357), (0.1384, -4.051, 0.9357), (-0.1385, -4.081, 0.827), (0.1384, -4.081, 0.827)], [], [(7, 6, 2, 3), (0, 2, 6, 4), (0, 4, 5, 1), (3, 1, 5, 7), (5, 4, 6, 7)])
me_cube.materials.append(mat_material)
me_cube.use_remesh_preserve_volume = False
me_cube.use_remesh_preserve_attributes = False
me_cube.use_mirror_vertex_groups = False
me_cube.update()
me_cube_017 = bpy.data.meshes.new('Cube.017')
me_cube_017.from_pydata([(-0.8474, -0.04173, -0.1489), (0.8474, -0.04173, -0.1489), (-0.8474, -0.04277, -0.2616), (0.8474, -0.04277, -0.2616), (-0.1385, -0.344, 0.1465), (0.1384, -0.344, 0.1465), (-0.1385, -0.3737, 0.03787), (0.1384, -0.3737, 0.03787)], [], [(3, 7, 6, 2), (0, 2, 6, 4), (3, 1, 5, 7), (0, 4, 5, 1)])
me_cube_017.materials.append(mat_material)
me_cube_017.use_remesh_preserve_volume = False
me_cube_017.use_remesh_preserve_attributes = False
me_cube_017.use_mirror_vertex_groups = False
me_cube_017.update()
me_cube_016 = bpy.data.meshes.new('Cube.016')
me_cube_016.from_pydata([(0.8474, 1.964, -0.2652), (0.8474, -0.04277, -0.2616), (-0.8474, -0.04277, -0.2616), (-0.8474, 1.964, -0.2652), (0.8474, 1.964, -0.1485), (0.8474, -0.04173, -0.1489), (-0.8474, -0.04173, -0.1489), (-0.8474, 1.964, -0.1485), (0.8474, 0.2426, -0.2652), (-0.8474, 0.2426, -0.2652), (0.8474, 0.2426, -0.1485), (-0.8474, 0.2426, -0.1485), (-0.252, 1.685, -0.2652), (-0.2215, 0.2426, -0.2652), (0.2215, 0.2426, -0.2652), (0.252, 1.685, -0.2652), (0.2215, 0.2426, -0.1485), (0.252, 1.685, -0.1485), (-0.2215, 0.2426, -0.1485), (-0.252, 1.685, -0.1485), (-0.07383, 0.2426, -0.2652), (-0.084, 1.685, -0.2652), (-0.6489, 1.685, -0.2652), (-0.6388, 0.2426, -0.2652), (0.6489, 1.685, -0.2652), (0.6388, 0.2426, -0.2652), (0.6489, 1.685, -0.1485), (0.6388, 0.2426, -0.1485), (-0.07383, 0.2426, -0.1485), (-0.084, 1.685, -0.1485), (-0.6489, 1.685, -0.1485), (-0.6388, 0.2426, -0.1485), (-0.4505, 1.685, -0.1485), (-0.4301, 0.2426, -0.1485), (0.07382, 0.2426, -0.1485), (0.08399, 1.685, -0.1485), (0.4504, 1.685, -0.1485), (0.4301, 0.2426, -0.1485), (0.4504, 1.685, -0.2652), (0.4301, 0.2426, -0.2652), (-0.4505, 1.685, -0.2652), (-0.4301, 0.2426, -0.2652), (0.07382, 0.2426, -0.2652), (0.08399, 1.685, -0.2652)], [], [(4, 7, 11, 31, 30, 32, 33, 18, 19, 29, 28, 34, 35, 17, 16, 37, 36, 26, 27, 10), (13, 18, 28, 20), (20, 28, 29, 21), (30, 22, 40, 32), (0, 3, 7, 4), (39, 37, 27, 25), (41, 33, 32, 40), (24, 26, 36, 38), (19, 12, 21, 29), (6, 5, 10, 27, 37, 16, 34, 28, 18, 33, 31, 11), (12, 13, 41, 40, 22, 23, 9, 3, 0, 8, 25, 24, 38, 39, 14, 15, 43, 42, 20, 21), (43, 35, 34, 42), (38, 36, 37, 39), (34, 16, 14, 42), (23, 31, 33, 41), (4, 10, 5, 1, 8, 0), (11, 7, 3, 9, 2, 6), (22, 30, 31, 23), (12, 19, 18, 13), (14, 16, 17, 15), (25, 27, 26, 24), (15, 17, 35, 43), (8, 1, 2, 9)])
me_cube_016.materials.append(mat_material)
me_cube_016.use_remesh_preserve_volume = False
me_cube_016.use_remesh_preserve_attributes = False
me_cube_016.use_mirror_vertex_groups = False
me_cube_016.update()

# ---- objects
ob_cube_005 = bpy.data.objects.new('Cube.005', me_cube_035)
ob_cube_011 = bpy.data.objects.new('Cube.011', me_cube_041)
ob_cube_013 = bpy.data.objects.new('Cube.013', me_cube_043)
ob_cube_012 = bpy.data.objects.new('Cube.012', me_cube_042)
ob_cube_002 = bpy.data.objects.new('Cube.002', me_cube_032)
ob_cube_004 = bpy.data.objects.new('Cube.004', me_cube_034)
ob_cube_003 = bpy.data.objects.new('Cube.003', me_cube_033)
ob_cube_001 = bpy.data.objects.new('Cube.001', me_cube_031)
ob_cube_010 = bpy.data.objects.new('Cube.010', me_cube_040)
ob_cube_009 = bpy.data.objects.new('Cube.009', me_cube_039)
ob_cube_008 = bpy.data.objects.new('Cube.008', me_cube_038)
ob_cube_007 = bpy.data.objects.new('Cube.007', me_cube_037)
ob_cube_006 = bpy.data.objects.new('Cube.006', me_cube_036)
ob_cube = bpy.data.objects.new('Cube', me_cube_030)
ob_zange_001 = bpy.data.objects.new('Zange.001', me_cube_028)
ob_zange_002 = bpy.data.objects.new('Zange.002', me_cube_029)
ob_zange = bpy.data.objects.new('Zange', me_cube_005)
ob_masher_003 = bpy.data.objects.new('Masher.003', me_cube_026)
ob_masher_001 = bpy.data.objects.new('Masher.001', me_cube_024)
ob_masher = bpy.data.objects.new('Masher', me_cube_009)
ob_masher_002 = bpy.data.objects.new('Masher.002', me_cube_025)
ob_sch_pfl_ffel_002 = bpy.data.objects.new('Schöpflöffel.002', me_cube_019)
ob_sch_pfl_ffel = bpy.data.objects.new('Schöpflöffel', me_cube_002)
ob_sch_pfl_ffel_004 = bpy.data.objects.new('Schöpflöffel.004', me_cube_021)
ob_sch_pfl_ffel_001 = bpy.data.objects.new('Schöpflöffel.001', me_cube_018)
ob_sch_pfl_ffel_003 = bpy.data.objects.new('Schöpflöffel.003', me_cube_020)
ob_holzl_ffel_001 = bpy.data.objects.new('Holzlöffel.001', me_cube_014)
ob_holzl_ffel = bpy.data.objects.new('Holzlöffel', me_cube_001)
ob_tranchiermesser_001 = bpy.data.objects.new('Tranchiermesser.001', me_cube_013)
ob_tranchiermesser = bpy.data.objects.new('Tranchiermesser', me_cube_004)
ob_messer_kl = bpy.data.objects.new('Messer_kl', me_cube_008)
ob_messer_kl_001 = bpy.data.objects.new('Messer_kl.001', me_cube_023)
ob_spachtel = bpy.data.objects.new('Spachtel', me_cube_007)
ob_spachtel_001 = bpy.data.objects.new('Spachtel.001', me_cube_022)
ob_staebchen = bpy.data.objects.new('Staebchen', me_cube_003)
ob_dreher = bpy.data.objects.new('Dreher', me_cube)
ob_dreher_002 = bpy.data.objects.new('Dreher.002', me_cube_017)
ob_dreher_001 = bpy.data.objects.new('Dreher.001', me_cube_016)
ob_lamp = bpy.data.objects.new('Lamp', light_lamp)
ob_camera = bpy.data.objects.new('Camera', cam_camera)

# ---- transforms, parenting, visibility, modifiers, constraints
ob_cube_005.location = (-18.15, -0.09592, 0.8545)
ob_cube_005.lineart.crease_threshold = 0.0
ob_cube_011.parent = ob_cube_005
ob_cube_011.matrix_parent_inverse = Matrix(((1.0, 0.0, 0.0, 18.15), (0.0, 1.0, 0.0, 0.09592), (0.0, 0.0, 1.0, -0.8545), (0.0, 0.0, 0.0, 1.0)))
ob_cube_011.location = (-18.15, -0.09592, 0.8545)
ob_cube_011.lineart.crease_threshold = 0.0
ob_cube_013.parent = ob_cube_005
ob_cube_013.matrix_parent_inverse = Matrix(((1.0, 0.0, 0.0, 18.15), (0.0, 1.0, 0.0, 0.09592), (0.0, 0.0, 1.0, -0.8545), (0.0, 0.0, 0.0, 1.0)))
ob_cube_013.location = (-18.15, -0.09592, 4.454)
ob_cube_013.lineart.crease_threshold = 0.0
ob_cube_012.parent = ob_cube_005
ob_cube_012.matrix_parent_inverse = Matrix(((1.0, 0.0, 0.0, 18.15), (0.0, 1.0, 0.0, 0.09592), (0.0, 0.0, 1.0, -0.8545), (0.0, 0.0, 0.0, 1.0)))
ob_cube_012.location = (-18.15, -0.09592, 4.454)
ob_cube_012.lineart.crease_threshold = 0.0
ob_cube_002.parent = ob_cube_005
ob_cube_002.matrix_parent_inverse = Matrix(((1.0, 0.0, 0.0, 18.15), (0.0, 1.0, 0.0, 0.09592), (0.0, 0.0, 1.0, -0.8545), (0.0, 0.0, 0.0, 1.0)))
ob_cube_002.location = (-18.15, -0.09592, 0.8545)
ob_cube_002.lineart.crease_threshold = 0.0
ob_cube_004.parent = ob_cube_005
ob_cube_004.matrix_parent_inverse = Matrix(((1.0, 0.0, 0.0, 18.15), (0.0, 1.0, 0.0, 0.09592), (0.0, 0.0, 1.0, -0.8545), (0.0, 0.0, 0.0, 1.0)))
ob_cube_004.location = (-18.15, -0.09592, 0.8545)
ob_cube_004.lineart.crease_threshold = 0.0
ob_cube_003.parent = ob_cube_005
ob_cube_003.matrix_parent_inverse = Matrix(((1.0, 0.0, 0.0, 18.15), (0.0, 1.0, 0.0, 0.09592), (0.0, 0.0, 1.0, -0.8545), (0.0, 0.0, 0.0, 1.0)))
ob_cube_003.location = (-18.15, -0.09592, 0.8545)
ob_cube_003.lineart.crease_threshold = 0.0
ob_cube_001.parent = ob_cube_005
ob_cube_001.matrix_parent_inverse = Matrix(((1.0, 0.0, 0.0, 18.15), (0.0, 1.0, 0.0, 0.09592), (0.0, 0.0, 1.0, -0.8545), (0.0, 0.0, 0.0, 1.0)))
ob_cube_001.location = (-18.15, -0.09592, 0.8545)
ob_cube_001.lineart.crease_threshold = 0.0
ob_cube_010.location = (-11.01, -2.056, 5.0)
ob_cube_010.scale = (0.7503, 0.7503, 0.7503)
ob_cube_010.lineart.crease_threshold = 0.0
ob_cube_009.parent = ob_cube_010
ob_cube_009.matrix_parent_inverse = Matrix(((1.333, 0.0, 0.0, 14.67), (-2.98e-08, 1.333, 0.0, 2.74), (0.0, 0.0, 1.333, -6.664), (0.0, 0.0, 0.0, 1.0)))
ob_cube_009.location = (-11.01, -2.056, 5.0)
ob_cube_009.scale = (0.7503, 0.7503, 0.7503)
ob_cube_009.lineart.crease_threshold = 0.0
ob_cube_008.parent = ob_cube_010
ob_cube_008.matrix_parent_inverse = Matrix(((1.333, 0.0, 0.0, 14.67), (-2.98e-08, 1.333, 0.0, 2.74), (0.0, 0.0, 1.333, -6.664), (0.0, 0.0, 0.0, 1.0)))
ob_cube_008.location = (-11.01, -2.056, 5.0)
ob_cube_008.scale = (0.7503, 0.7503, 0.7503)
ob_cube_008.lineart.crease_threshold = 0.0
ob_cube_007.parent = ob_cube_010
ob_cube_007.matrix_parent_inverse = Matrix(((1.333, 0.0, 0.0, 14.67), (-2.98e-08, 1.333, 0.0, 2.74), (0.0, 0.0, 1.333, -6.664), (0.0, 0.0, 0.0, 1.0)))
ob_cube_007.location = (-11.01, -2.056, 5.0)
ob_cube_007.scale = (0.7503, 0.7503, 0.7503)
ob_cube_007.lineart.crease_threshold = 0.0
ob_cube_006.parent = ob_cube_010
ob_cube_006.matrix_parent_inverse = Matrix(((1.333, 0.0, 0.0, 14.67), (-2.98e-08, 1.333, 0.0, 2.74), (0.0, 0.0, 1.333, -6.664), (0.0, 0.0, 0.0, 1.0)))
ob_cube_006.location = (-11.01, -2.056, 5.0)
ob_cube_006.scale = (0.7503, 0.7503, 0.7503)
ob_cube_006.lineart.crease_threshold = 0.0
ob_cube.parent = ob_cube_010
ob_cube.matrix_parent_inverse = Matrix(((1.333, 0.0, 0.0, 14.67), (-2.98e-08, 1.333, 0.0, 2.74), (0.0, 0.0, 1.333, -6.664), (0.0, 0.0, 0.0, 1.0)))
ob_cube.location = (-11.01, -2.056, 5.0)
ob_cube.scale = (0.7503, 0.7503, 0.7503)
ob_cube.lineart.crease_threshold = 0.0
ob_zange_001.location = (-9.174, 0.1551, 0.0)
ob_zange_001.lineart.crease_threshold = 0.0
ob_zange_002.parent = ob_zange_001
ob_zange_002.matrix_parent_inverse = Matrix(((1.0, 0.0, 0.0, 9.174), (0.0, 1.0, 0.0, -0.1551), (0.0, 0.0, 1.0, 0.0), (0.0, 0.0, 0.0, 1.0)))
ob_zange_002.location = (-9.174, 0.1551, 0.0)
ob_zange_002.lineart.crease_threshold = 0.0
ob_zange.parent = ob_zange_001
ob_zange.matrix_parent_inverse = Matrix(((1.0, 0.0, 0.0, 9.174), (0.0, 1.0, 0.0, -0.1551), (0.0, 0.0, 1.0, 0.0), (0.0, 0.0, 0.0, 1.0)))
ob_zange.location = (-9.174, 0.1551, 0.0)
ob_zange.lineart.crease_threshold = 0.0
ob_masher_003.location = (11.55, -0.9848, 2.727)
ob_masher_003.lineart.crease_threshold = 0.0
ob_masher_001.parent = ob_masher_003
ob_masher_001.matrix_parent_inverse = Matrix(((1.0, 0.0, 0.0, -11.55), (0.0, 1.0, 0.0, 0.9848), (0.0, 0.0, 1.0, -2.727), (0.0, 0.0, 0.0, 1.0)))
ob_masher_001.location = (11.55, -0.9848, 2.727)
ob_masher_001.lineart.crease_threshold = 0.0
ob_masher.parent = ob_masher_003
ob_masher.matrix_parent_inverse = Matrix(((1.0, 0.0, 0.0, -11.55), (0.0, 1.0, 0.0, 0.9848), (0.0, 0.0, 1.0, -2.727), (0.0, 0.0, 0.0, 1.0)))
ob_masher.location = (11.55, -0.9848, 2.727)
ob_masher.lineart.crease_threshold = 0.0
ob_masher_002.parent = ob_masher
ob_masher_002.matrix_parent_inverse = Matrix(((1.0, 0.0, 0.0, -11.55), (0.0, 1.0, 0.0, 0.9848), (0.0, 0.0, 1.0, -2.727), (0.0, 0.0, 0.0, 1.0)))
ob_masher_002.location = (11.55, -0.9848, 2.727)
ob_masher_002.lineart.crease_threshold = 0.0
ob_sch_pfl_ffel_002.location = (3.0, -1.359, -0.4723)
ob_sch_pfl_ffel_002.rotation_euler = (-1.571, -0.0, 0.0)
ob_sch_pfl_ffel_002.lineart.crease_threshold = 0.0
ob_sch_pfl_ffel.parent = ob_sch_pfl_ffel_002
ob_sch_pfl_ffel.matrix_parent_inverse = Matrix(((1.0, 0.0, -0.0, -3.0), (0.0, 7.55e-08, -1.0, -0.4723), (0.0, 1.0, 7.55e-08, 1.359), (0.0, 0.0, 0.0, 1.0)))
ob_sch_pfl_ffel.location = (3.0, -1.359, -0.4723)
ob_sch_pfl_ffel.rotation_euler = (-1.571, -0.0, 0.0)
ob_sch_pfl_ffel.lineart.crease_threshold = 0.0
ob_sch_pfl_ffel_004.parent = ob_sch_pfl_ffel
ob_sch_pfl_ffel_004.matrix_parent_inverse = Matrix(((1.0, 0.0, -0.0, -3.0), (0.0, 7.55e-08, -1.0, -0.4723), (0.0, 1.0, 7.55e-08, 1.359), (0.0, 0.0, 0.0, 1.0)))
ob_sch_pfl_ffel_004.location = (3.0, -1.359, -0.4723)
ob_sch_pfl_ffel_004.rotation_euler = (-1.571, -0.0, 0.0)
ob_sch_pfl_ffel_004.lineart.crease_threshold = 0.0
ob_sch_pfl_ffel_001.location = (3.0, -1.359, -0.4723)
ob_sch_pfl_ffel_001.rotation_euler = (-1.571, -0.0, 0.0)
ob_sch_pfl_ffel_001.lineart.crease_threshold = 0.0
ob_sch_pfl_ffel_003.parent = ob_sch_pfl_ffel_001
ob_sch_pfl_ffel_003.matrix_parent_inverse = Matrix(((1.0, 0.0, -0.0, -3.0), (0.0, 7.55e-08, -1.0, -0.4723), (0.0, 1.0, 7.55e-08, 1.359), (0.0, 0.0, 0.0, 1.0)))
ob_sch_pfl_ffel_003.location = (3.0, -1.359, -0.4723)
ob_sch_pfl_ffel_003.rotation_euler = (-1.571, -0.0, 0.0)
ob_sch_pfl_ffel_003.lineart.crease_threshold = 0.0
ob_holzl_ffel_001.location = (-2.728, -0.6352, -0.02095)
ob_holzl_ffel_001.lineart.crease_threshold = 0.0
ob_holzl_ffel.parent = ob_holzl_ffel_001
ob_holzl_ffel.matrix_parent_inverse = Matrix(((1.0, 0.0, 0.0, 2.728), (0.0, 1.0, 0.0, 0.6352), (4.657e-10, 0.0, 1.0, 0.02095), (0.0, 0.0, 0.0, 1.0)))
ob_holzl_ffel.location = (-2.728, -0.6352, -0.02095)
ob_holzl_ffel.lineart.crease_threshold = 0.0
ob_tranchiermesser_001.location = (-5.545, -0.3133, -1.463e-08)
ob_tranchiermesser_001.lineart.crease_threshold = 0.0
ob_tranchiermesser.parent = ob_tranchiermesser_001
ob_tranchiermesser.matrix_parent_inverse = Matrix(((1.0, 0.0, 0.0, 5.545), (0.0, 1.0, 0.0, 0.3133), (0.0, 0.0, 1.0, 1.463e-08), (0.0, 0.0, 0.0, 1.0)))
ob_tranchiermesser.location = (-5.545, -0.3133, -1.463e-08)
ob_tranchiermesser.lineart.crease_threshold = 0.0
ob_messer_kl.location = (9.59, -1.365, -1.0)
ob_messer_kl.lineart.crease_threshold = 0.0
ob_messer_kl_001.parent = ob_messer_kl
ob_messer_kl_001.matrix_parent_inverse = Matrix(((1.0, 0.0, 0.0, -9.59), (0.0, 1.0, 0.0, 1.365), (0.0, 0.0, 1.0, 1.0), (0.0, 0.0, 0.0, 1.0)))
ob_messer_kl_001.location = (9.59, -1.365, -1.0)
ob_messer_kl_001.lineart.crease_threshold = 0.0
ob_spachtel.location = (6.992, -0.9558, -1.0)
ob_spachtel.lineart.crease_threshold = 0.0
ob_spachtel_001.parent = ob_spachtel
ob_spachtel_001.matrix_parent_inverse = Matrix(((1.0, 0.0, 0.0, -6.992), (0.0, 1.0, 0.0, 0.9558), (0.0, 0.0, 1.0, 1.0), (0.0, 0.0, 0.0, 1.0)))
ob_spachtel_001.location = (6.992, -0.9558, -1.0)
ob_spachtel_001.lineart.crease_threshold = 0.0
ob_staebchen.location = (4.703, -0.9795, 2.649e-07)
ob_staebchen.lineart.crease_threshold = 0.0
ob_dreher.location = (6.301e-06, -1.01, 0.04696)
ob_dreher.rotation_euler = (0.2618, 5.747e-17, 7.566e-18)
ob_dreher.lock_rotations_4d = False
ob_dreher.empty_display_type = 'ARROWS'
ob_dreher.lineart.crease_threshold = 0.0
ob_dreher_002.parent = ob_dreher
ob_dreher_002.matrix_parent_inverse = Matrix(((1.0, -4.547e-13, -2.274e-13, -6.301e-06), (7.566e-18, 0.9659, 0.2588, 0.9637), (5.747e-17, -0.2588, 0.9659, -0.3068), (0.0, 0.0, 0.0, 1.0)))
ob_dreher_002.location = (6.301e-06, -1.01, 0.04696)
ob_dreher_002.rotation_euler = (0.2618, 5.747e-17, 7.566e-18)
ob_dreher_002.lock_rotations_4d = False
ob_dreher_002.empty_display_type = 'ARROWS'
ob_dreher_002.lineart.crease_threshold = 0.0
ob_dreher_001.parent = ob_dreher_002
ob_dreher_001.matrix_parent_inverse = Matrix(((1.0, -4.547e-13, -2.274e-13, -6.301e-06), (7.566e-18, 0.9659, 0.2588, 0.9637), (5.747e-17, -0.2588, 0.9659, -0.3068), (0.0, 0.0, 0.0, 1.0)))
ob_dreher_001.location = (6.301e-06, -1.01, 0.04696)
ob_dreher_001.rotation_euler = (0.2618, 5.747e-17, 7.566e-18)
ob_dreher_001.lock_rotations_4d = False
ob_dreher_001.empty_display_type = 'ARROWS'
ob_dreher_001.lineart.crease_threshold = 0.0
ob_lamp.location = (4.076, 1.005, 5.904)
ob_lamp.rotation_euler = (0.6503, 0.05522, 1.866)
ob_lamp.lock_rotations_4d = False
ob_lamp.empty_display_type = 'ARROWS'
ob_lamp.color = (0.0, 0.0, 0.0, 0.0)
ob_lamp.lineart.crease_threshold = 0.0
ob_camera.location = (7.481, -6.508, 5.344)
ob_camera.rotation_euler = (1.109, 0.0, 0.8149)
ob_camera.lock_rotations_4d = False
ob_camera.empty_display_type = 'ARROWS'
ob_camera.color = (0.0, 0.0, 0.0, 0.0)
ob_camera.display_type = 'WIRE'
ob_camera.lineart.crease_threshold = 0.0

# ---- collection membership
col_collection_1.objects.link(ob_cube_005)
col_collection_1.objects.link(ob_cube_011)
col_collection_1.objects.link(ob_cube_013)
col_collection_1.objects.link(ob_cube_012)
col_collection_1.objects.link(ob_cube_002)
col_collection_1.objects.link(ob_cube_004)
col_collection_1.objects.link(ob_cube_003)
col_collection_1.objects.link(ob_cube_001)
col_collection_1.objects.link(ob_cube_010)
col_collection_1.objects.link(ob_cube_009)
col_collection_1.objects.link(ob_cube_008)
col_collection_1.objects.link(ob_cube_007)
col_collection_1.objects.link(ob_cube_006)
col_collection_1.objects.link(ob_cube)
col_collection_1.objects.link(ob_zange_001)
col_collection_1.objects.link(ob_zange_002)
col_collection_1.objects.link(ob_zange)
col_collection_1.objects.link(ob_masher_003)
col_collection_1.objects.link(ob_masher_001)
col_collection_1.objects.link(ob_masher)
col_collection_1.objects.link(ob_masher_002)
col_collection_1.objects.link(ob_sch_pfl_ffel_002)
col_collection_1.objects.link(ob_sch_pfl_ffel)
col_collection_1.objects.link(ob_sch_pfl_ffel_004)
col_collection_1.objects.link(ob_sch_pfl_ffel_001)
col_collection_1.objects.link(ob_sch_pfl_ffel_003)
col_collection_1.objects.link(ob_holzl_ffel_001)
col_collection_1.objects.link(ob_holzl_ffel)
col_collection_1.objects.link(ob_tranchiermesser_001)
col_collection_1.objects.link(ob_tranchiermesser)
col_collection_1.objects.link(ob_messer_kl)
col_collection_1.objects.link(ob_messer_kl_001)
col_collection_1.objects.link(ob_spachtel)
col_collection_1.objects.link(ob_spachtel_001)
col_collection_1.objects.link(ob_staebchen)
col_collection_1.objects.link(ob_dreher)
col_collection_1.objects.link(ob_dreher_002)
col_collection_1.objects.link(ob_dreher_001)
col_collection_1.objects.link(ob_lamp)
col_collection_1.objects.link(ob_camera)

# ---- scene / render settings (as saved in the file)
scene.camera = ob_camera
scene.frame_start = 1; scene.frame_end = 250; scene.frame_set(1)
scene.render.engine = 'BLENDER_EEVEE_NEXT'
scene.render.resolution_percentage = 50
scene.render.dither_intensity = 0.0
scene.cycles.use_denoising = False
scene.cycles.samples = 128
scene.cycles.sampling_pattern = 'TABULATED_SOBOL'
scene.cycles.use_adaptive_sampling = False
scene.cycles.use_light_tree = False
scene.cycles.blur_glossy = 0.0
scene.cycles.sample_clamp_indirect = 0.0
scene.view_settings.view_transform = 'Standard'
bpy.context.view_layer.update()
